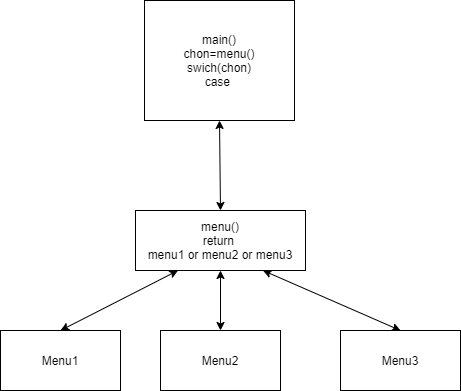

The diagram above was exported from draw.io. Its source (the exported page's mxGraphModel, read from the mxfile embedded in the PNG):
<mxGraphModel dx="1108" dy="1645" grid="1" gridSize="10" guides="1" tooltips="1" connect="1" arrows="1" fold="1" page="1" pageScale="1" pageWidth="827" pageHeight="1169" math="0" shadow="0">
  <root>
    <mxCell id="WIyWlLk6GJQsqaUBKTNV-0" />
    <mxCell id="WIyWlLk6GJQsqaUBKTNV-1" parent="WIyWlLk6GJQsqaUBKTNV-0" />
    <mxCell id="sgCkIODTCGFBdFkHPuEI-1" value="menu()&lt;br&gt;return&amp;nbsp;&lt;br&gt;menu1 or menu2 or menu3" style="rounded=0;whiteSpace=wrap;html=1;" vertex="1" parent="WIyWlLk6GJQsqaUBKTNV-1">
      <mxGeometry x="255" y="90" width="170" height="60" as="geometry" />
    </mxCell>
    <mxCell id="sgCkIODTCGFBdFkHPuEI-2" value="Menu2" style="rounded=0;whiteSpace=wrap;html=1;" vertex="1" parent="WIyWlLk6GJQsqaUBKTNV-1">
      <mxGeometry x="280" y="210" width="120" height="60" as="geometry" />
    </mxCell>
    <mxCell id="sgCkIODTCGFBdFkHPuEI-3" value="Menu3" style="rounded=0;whiteSpace=wrap;html=1;" vertex="1" parent="WIyWlLk6GJQsqaUBKTNV-1">
      <mxGeometry x="460" y="210" width="120" height="60" as="geometry" />
    </mxCell>
    <mxCell id="sgCkIODTCGFBdFkHPuEI-4" value="Menu1" style="rounded=0;whiteSpace=wrap;html=1;" vertex="1" parent="WIyWlLk6GJQsqaUBKTNV-1">
      <mxGeometry x="120" y="210" width="120" height="60" as="geometry" />
    </mxCell>
    <mxCell id="sgCkIODTCGFBdFkHPuEI-5" value="main()&lt;br&gt;chon=menu()&lt;br&gt;swich(chon)&lt;br&gt;case&amp;nbsp;" style="rounded=0;whiteSpace=wrap;html=1;" vertex="1" parent="WIyWlLk6GJQsqaUBKTNV-1">
      <mxGeometry x="264" y="-120" width="150" height="120" as="geometry" />
    </mxCell>
    <mxCell id="sgCkIODTCGFBdFkHPuEI-8" value="" style="endArrow=classic;startArrow=classic;html=1;rounded=0;exitX=0.5;exitY=0;exitDx=0;exitDy=0;entryX=0.25;entryY=1;entryDx=0;entryDy=0;" edge="1" parent="WIyWlLk6GJQsqaUBKTNV-1" source="sgCkIODTCGFBdFkHPuEI-4" target="sgCkIODTCGFBdFkHPuEI-1">
      <mxGeometry width="50" height="50" relative="1" as="geometry">
        <mxPoint x="390" y="250" as="sourcePoint" />
        <mxPoint x="440" y="200" as="targetPoint" />
      </mxGeometry>
    </mxCell>
    <mxCell id="sgCkIODTCGFBdFkHPuEI-9" value="" style="endArrow=classic;startArrow=classic;html=1;rounded=0;exitX=0.5;exitY=0;exitDx=0;exitDy=0;entryX=0.5;entryY=1;entryDx=0;entryDy=0;" edge="1" parent="WIyWlLk6GJQsqaUBKTNV-1" source="sgCkIODTCGFBdFkHPuEI-2" target="sgCkIODTCGFBdFkHPuEI-1">
      <mxGeometry width="50" height="50" relative="1" as="geometry">
        <mxPoint x="390" y="250" as="sourcePoint" />
        <mxPoint x="440" y="200" as="targetPoint" />
      </mxGeometry>
    </mxCell>
    <mxCell id="sgCkIODTCGFBdFkHPuEI-10" value="" style="endArrow=classic;startArrow=classic;html=1;rounded=0;exitX=0.75;exitY=1;exitDx=0;exitDy=0;entryX=0.5;entryY=0;entryDx=0;entryDy=0;" edge="1" parent="WIyWlLk6GJQsqaUBKTNV-1" source="sgCkIODTCGFBdFkHPuEI-1" target="sgCkIODTCGFBdFkHPuEI-3">
      <mxGeometry width="50" height="50" relative="1" as="geometry">
        <mxPoint x="390" y="250" as="sourcePoint" />
        <mxPoint x="440" y="200" as="targetPoint" />
      </mxGeometry>
    </mxCell>
    <mxCell id="sgCkIODTCGFBdFkHPuEI-13" value="" style="endArrow=classic;startArrow=classic;html=1;rounded=0;exitX=0.5;exitY=0;exitDx=0;exitDy=0;entryX=0.5;entryY=1;entryDx=0;entryDy=0;" edge="1" parent="WIyWlLk6GJQsqaUBKTNV-1" source="sgCkIODTCGFBdFkHPuEI-1" target="sgCkIODTCGFBdFkHPuEI-5">
      <mxGeometry width="50" height="50" relative="1" as="geometry">
        <mxPoint x="390" y="100" as="sourcePoint" />
        <mxPoint x="440" y="50" as="targetPoint" />
      </mxGeometry>
    </mxCell>
  </root>
</mxGraphModel>